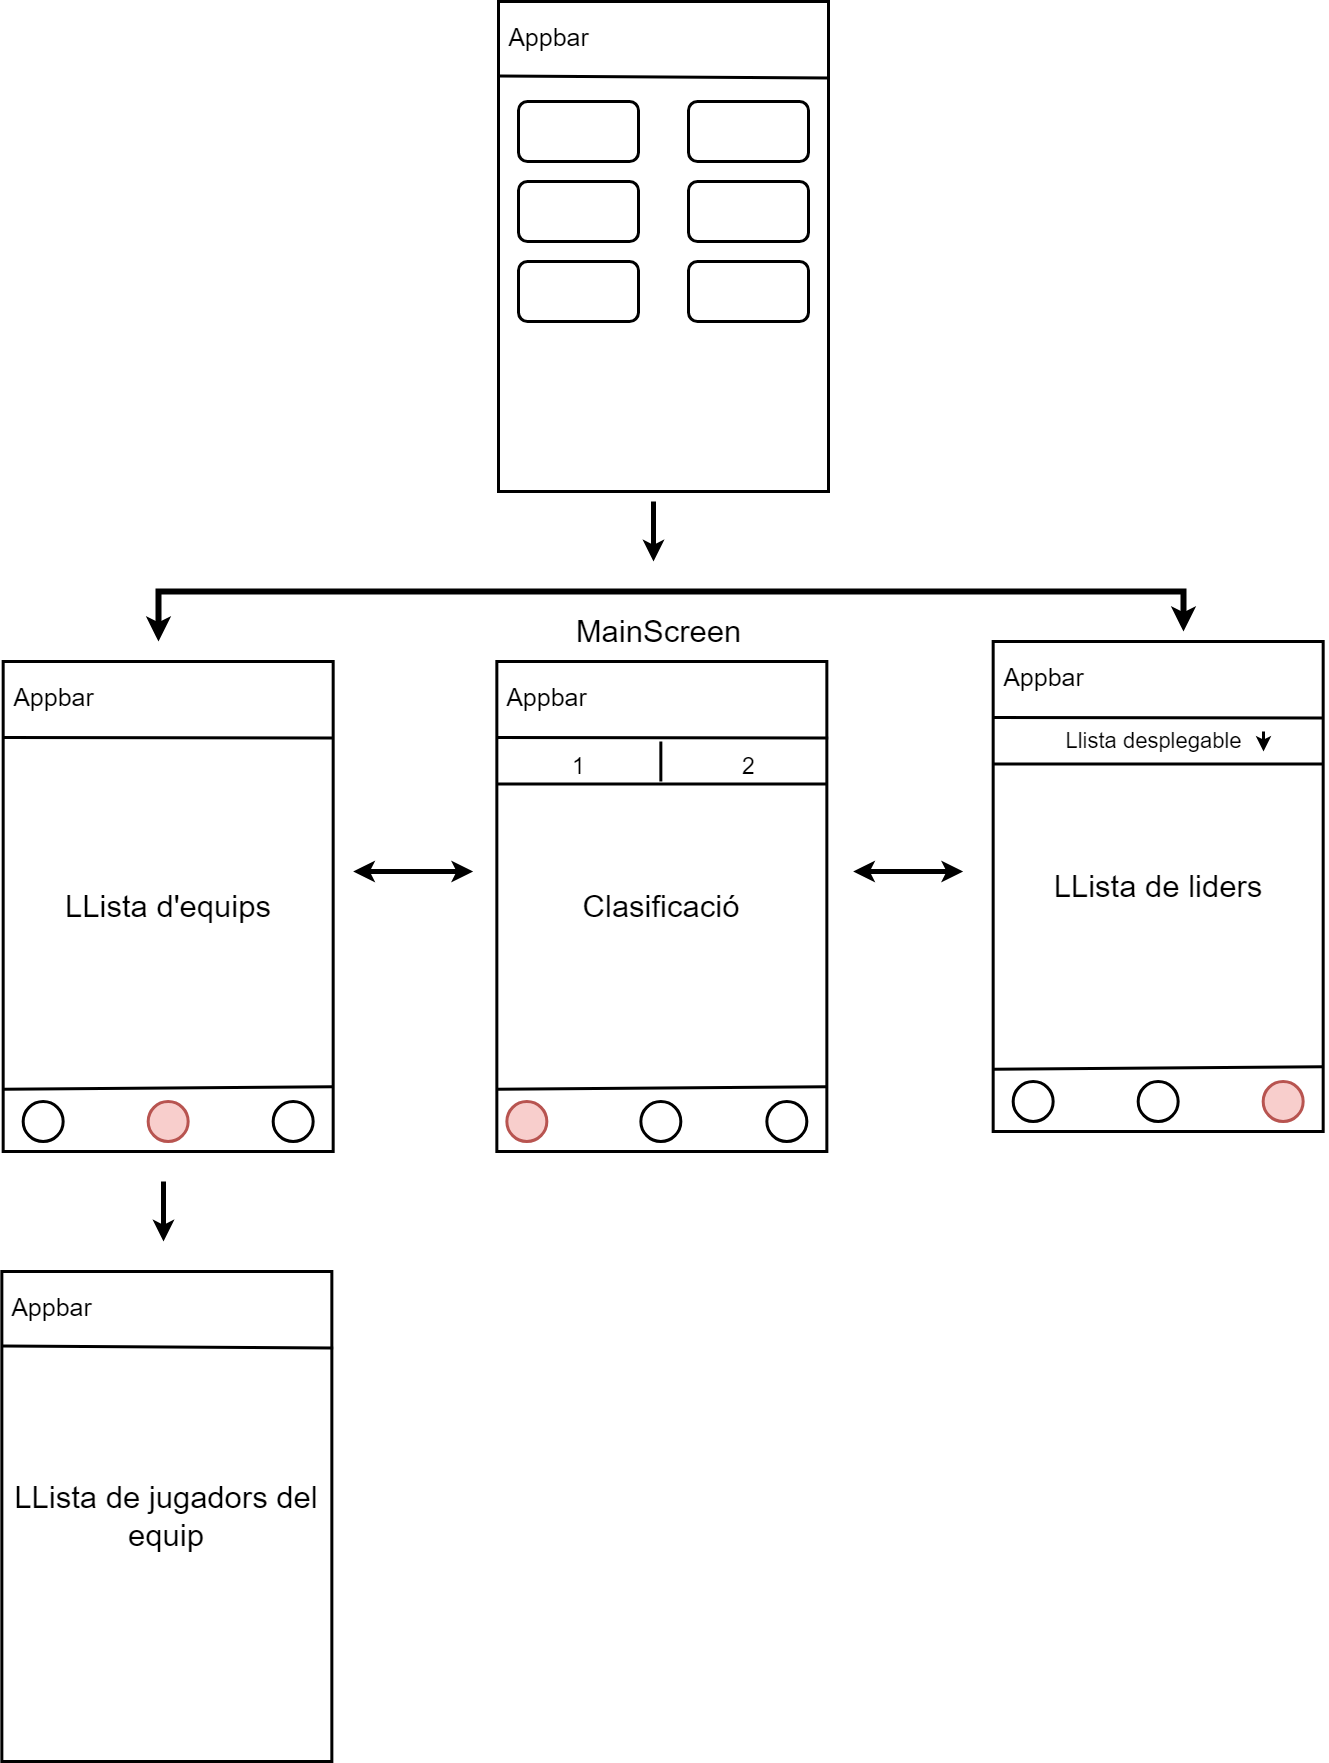

The diagram above was exported from draw.io. Its source (the exported page's mxGraphModel, read from the mxfile embedded in the PNG):
<mxGraphModel dx="5027" dy="3493" grid="1" gridSize="10" guides="1" tooltips="1" connect="1" arrows="1" fold="1" page="1" pageScale="1" pageWidth="827" pageHeight="1169" math="0" shadow="0">
  <root>
    <mxCell id="0" />
    <mxCell id="1" parent="0" />
    <mxCell id="LsAdNm3oFV4raeyEQLHi-3" value="&lt;font style=&quot;font-size: 31px;&quot;&gt;Clasificació&lt;/font&gt;" style="rounded=0;whiteSpace=wrap;html=1;strokeWidth=3;" parent="1" vertex="1">
      <mxGeometry x="263.35" y="-300" width="330" height="490" as="geometry" />
    </mxCell>
    <mxCell id="LsAdNm3oFV4raeyEQLHi-5" value="" style="endArrow=none;html=1;rounded=0;exitX=0;exitY=0.873;exitDx=0;exitDy=0;exitPerimeter=0;entryX=0.999;entryY=0.868;entryDx=0;entryDy=0;entryPerimeter=0;strokeWidth=3;" parent="1" source="LsAdNm3oFV4raeyEQLHi-3" target="LsAdNm3oFV4raeyEQLHi-3" edge="1">
      <mxGeometry width="50" height="50" relative="1" as="geometry">
        <mxPoint x="423.35" y="20" as="sourcePoint" />
        <mxPoint x="473.35" y="-30" as="targetPoint" />
      </mxGeometry>
    </mxCell>
    <mxCell id="LsAdNm3oFV4raeyEQLHi-7" value="" style="endArrow=none;html=1;rounded=0;entryX=1.004;entryY=0.156;entryDx=0;entryDy=0;entryPerimeter=0;strokeWidth=3;" parent="1" target="LsAdNm3oFV4raeyEQLHi-3" edge="1">
      <mxGeometry width="50" height="50" relative="1" as="geometry">
        <mxPoint x="263.35" y="-224" as="sourcePoint" />
        <mxPoint x="473.35" y="-30" as="targetPoint" />
      </mxGeometry>
    </mxCell>
    <mxCell id="LsAdNm3oFV4raeyEQLHi-8" value="&lt;font style=&quot;font-size: 25px;&quot;&gt;Appbar&lt;/font&gt;" style="text;html=1;align=center;verticalAlign=middle;resizable=0;points=[];autosize=1;strokeColor=none;fillColor=none;strokeWidth=3;" parent="1" vertex="1">
      <mxGeometry x="263.35" y="-285" width="100" height="40" as="geometry" />
    </mxCell>
    <mxCell id="LsAdNm3oFV4raeyEQLHi-9" value="" style="ellipse;whiteSpace=wrap;html=1;aspect=fixed;fontStyle=1;fillColor=#f8cecc;strokeColor=#b85450;strokeWidth=3;" parent="1" vertex="1">
      <mxGeometry x="273.35" y="140" width="40" height="40" as="geometry" />
    </mxCell>
    <mxCell id="LsAdNm3oFV4raeyEQLHi-11" value="" style="ellipse;whiteSpace=wrap;html=1;aspect=fixed;fontStyle=1;strokeWidth=3;" parent="1" vertex="1">
      <mxGeometry x="407.35" y="140" width="40" height="40" as="geometry" />
    </mxCell>
    <mxCell id="LsAdNm3oFV4raeyEQLHi-12" value="" style="ellipse;whiteSpace=wrap;html=1;aspect=fixed;fontStyle=1;strokeWidth=3;" parent="1" vertex="1">
      <mxGeometry x="533.35" y="140" width="40" height="40" as="geometry" />
    </mxCell>
    <mxCell id="LsAdNm3oFV4raeyEQLHi-13" value="" style="rounded=0;whiteSpace=wrap;html=1;strokeWidth=3;" parent="1" vertex="1">
      <mxGeometry x="265" y="-960" width="330" height="490" as="geometry" />
    </mxCell>
    <mxCell id="LsAdNm3oFV4raeyEQLHi-15" value="" style="endArrow=none;html=1;rounded=0;entryX=1.004;entryY=0.156;entryDx=0;entryDy=0;entryPerimeter=0;exitX=0.001;exitY=0.152;exitDx=0;exitDy=0;exitPerimeter=0;strokeWidth=3;" parent="1" source="LsAdNm3oFV4raeyEQLHi-13" target="LsAdNm3oFV4raeyEQLHi-13" edge="1">
      <mxGeometry width="50" height="50" relative="1" as="geometry">
        <mxPoint x="265" y="-884" as="sourcePoint" />
        <mxPoint x="475" y="-690" as="targetPoint" />
      </mxGeometry>
    </mxCell>
    <mxCell id="LsAdNm3oFV4raeyEQLHi-16" value="&lt;font style=&quot;font-size: 25px;&quot;&gt;Appbar&lt;/font&gt;" style="text;html=1;align=center;verticalAlign=middle;resizable=0;points=[];autosize=1;strokeColor=none;fillColor=none;strokeWidth=3;" parent="1" vertex="1">
      <mxGeometry x="265" y="-945" width="100" height="40" as="geometry" />
    </mxCell>
    <mxCell id="LsAdNm3oFV4raeyEQLHi-20" value="" style="rounded=1;whiteSpace=wrap;html=1;strokeWidth=3;" parent="1" vertex="1">
      <mxGeometry x="285" y="-860" width="120" height="60" as="geometry" />
    </mxCell>
    <mxCell id="LsAdNm3oFV4raeyEQLHi-21" value="" style="rounded=1;whiteSpace=wrap;html=1;strokeWidth=3;" parent="1" vertex="1">
      <mxGeometry x="455" y="-860" width="120" height="60" as="geometry" />
    </mxCell>
    <mxCell id="LsAdNm3oFV4raeyEQLHi-22" value="" style="rounded=1;whiteSpace=wrap;html=1;strokeWidth=3;" parent="1" vertex="1">
      <mxGeometry x="285" y="-780" width="120" height="60" as="geometry" />
    </mxCell>
    <mxCell id="LsAdNm3oFV4raeyEQLHi-23" value="" style="rounded=1;whiteSpace=wrap;html=1;strokeWidth=3;" parent="1" vertex="1">
      <mxGeometry x="455" y="-780" width="120" height="60" as="geometry" />
    </mxCell>
    <mxCell id="LsAdNm3oFV4raeyEQLHi-24" value="" style="rounded=1;whiteSpace=wrap;html=1;strokeWidth=3;" parent="1" vertex="1">
      <mxGeometry x="285" y="-700" width="120" height="60" as="geometry" />
    </mxCell>
    <mxCell id="LsAdNm3oFV4raeyEQLHi-25" value="" style="rounded=1;whiteSpace=wrap;html=1;strokeWidth=3;" parent="1" vertex="1">
      <mxGeometry x="455" y="-700" width="120" height="60" as="geometry" />
    </mxCell>
    <mxCell id="LsAdNm3oFV4raeyEQLHi-27" value="" style="endArrow=classic;html=1;rounded=0;strokeWidth=5;" parent="1" edge="1">
      <mxGeometry width="50" height="50" relative="1" as="geometry">
        <mxPoint x="420" y="-460" as="sourcePoint" />
        <mxPoint x="420" y="-400" as="targetPoint" />
        <Array as="points">
          <mxPoint x="420" y="-440" />
        </Array>
      </mxGeometry>
    </mxCell>
    <mxCell id="LsAdNm3oFV4raeyEQLHi-29" value="" style="endArrow=none;html=1;rounded=0;entryX=1;entryY=0.25;entryDx=0;entryDy=0;exitX=0;exitY=0.25;exitDx=0;exitDy=0;strokeWidth=3;" parent="1" source="LsAdNm3oFV4raeyEQLHi-3" target="LsAdNm3oFV4raeyEQLHi-3" edge="1">
      <mxGeometry width="50" height="50" relative="1" as="geometry">
        <mxPoint x="157.35" y="10" as="sourcePoint" />
        <mxPoint x="207.35" y="-40" as="targetPoint" />
      </mxGeometry>
    </mxCell>
    <mxCell id="LsAdNm3oFV4raeyEQLHi-30" value="" style="endArrow=none;html=1;rounded=0;strokeWidth=3;" parent="1" edge="1">
      <mxGeometry width="50" height="50" relative="1" as="geometry">
        <mxPoint x="427.35" y="-180" as="sourcePoint" />
        <mxPoint x="427.35" y="-220" as="targetPoint" />
      </mxGeometry>
    </mxCell>
    <mxCell id="LsAdNm3oFV4raeyEQLHi-31" value="1" style="text;html=1;align=center;verticalAlign=middle;resizable=0;points=[];autosize=1;strokeColor=none;fillColor=none;strokeWidth=3;fontSize=23;" parent="1" vertex="1">
      <mxGeometry x="324.67" y="-215" width="40" height="40" as="geometry" />
    </mxCell>
    <mxCell id="LsAdNm3oFV4raeyEQLHi-33" value="2" style="text;html=1;align=center;verticalAlign=middle;resizable=0;points=[];autosize=1;strokeColor=none;fillColor=none;strokeWidth=3;fontSize=23;" parent="1" vertex="1">
      <mxGeometry x="494.67" y="-215" width="40" height="40" as="geometry" />
    </mxCell>
    <mxCell id="LsAdNm3oFV4raeyEQLHi-34" value="&lt;font style=&quot;font-size: 31px;&quot;&gt;LLista d'equips&lt;/font&gt;" style="rounded=0;whiteSpace=wrap;html=1;strokeWidth=3;" parent="1" vertex="1">
      <mxGeometry x="-230.33" y="-300" width="330" height="490" as="geometry" />
    </mxCell>
    <mxCell id="LsAdNm3oFV4raeyEQLHi-35" value="" style="endArrow=none;html=1;rounded=0;exitX=0;exitY=0.873;exitDx=0;exitDy=0;exitPerimeter=0;entryX=0.999;entryY=0.868;entryDx=0;entryDy=0;entryPerimeter=0;strokeWidth=3;" parent="1" source="LsAdNm3oFV4raeyEQLHi-34" target="LsAdNm3oFV4raeyEQLHi-34" edge="1">
      <mxGeometry width="50" height="50" relative="1" as="geometry">
        <mxPoint x="-70.33" y="20" as="sourcePoint" />
        <mxPoint x="-20.33" y="-30" as="targetPoint" />
      </mxGeometry>
    </mxCell>
    <mxCell id="LsAdNm3oFV4raeyEQLHi-36" value="" style="endArrow=none;html=1;rounded=0;entryX=1.002;entryY=0.156;entryDx=0;entryDy=0;entryPerimeter=0;strokeWidth=3;" parent="1" target="LsAdNm3oFV4raeyEQLHi-34" edge="1">
      <mxGeometry width="50" height="50" relative="1" as="geometry">
        <mxPoint x="-230.33" y="-224" as="sourcePoint" />
        <mxPoint x="-20.33" y="-30" as="targetPoint" />
      </mxGeometry>
    </mxCell>
    <mxCell id="LsAdNm3oFV4raeyEQLHi-37" value="&lt;font style=&quot;font-size: 25px;&quot;&gt;Appbar&lt;/font&gt;" style="text;html=1;align=center;verticalAlign=middle;resizable=0;points=[];autosize=1;strokeColor=none;fillColor=none;strokeWidth=3;" parent="1" vertex="1">
      <mxGeometry x="-230.33" y="-285" width="100" height="40" as="geometry" />
    </mxCell>
    <mxCell id="LsAdNm3oFV4raeyEQLHi-38" value="" style="ellipse;whiteSpace=wrap;html=1;aspect=fixed;fontStyle=1;fillColor=#f8cecc;strokeColor=#b85450;strokeWidth=3;" parent="1" vertex="1">
      <mxGeometry x="-85.33" y="140" width="40" height="40" as="geometry" />
    </mxCell>
    <mxCell id="LsAdNm3oFV4raeyEQLHi-39" value="" style="ellipse;whiteSpace=wrap;html=1;aspect=fixed;fontStyle=1;strokeWidth=3;" parent="1" vertex="1">
      <mxGeometry x="-210.33" y="140" width="40" height="40" as="geometry" />
    </mxCell>
    <mxCell id="LsAdNm3oFV4raeyEQLHi-40" value="" style="ellipse;whiteSpace=wrap;html=1;aspect=fixed;fontStyle=1;strokeWidth=3;" parent="1" vertex="1">
      <mxGeometry x="39.67" y="140" width="40" height="40" as="geometry" />
    </mxCell>
    <mxCell id="LsAdNm3oFV4raeyEQLHi-51" value="&lt;font style=&quot;font-size: 31px;&quot;&gt;LLista de liders&lt;/font&gt;" style="rounded=0;whiteSpace=wrap;html=1;strokeWidth=3;" parent="1" vertex="1">
      <mxGeometry x="759.67" y="-320" width="330" height="490" as="geometry" />
    </mxCell>
    <mxCell id="LsAdNm3oFV4raeyEQLHi-52" value="" style="endArrow=none;html=1;rounded=0;exitX=0;exitY=0.873;exitDx=0;exitDy=0;exitPerimeter=0;entryX=0.999;entryY=0.868;entryDx=0;entryDy=0;entryPerimeter=0;strokeWidth=3;" parent="1" source="LsAdNm3oFV4raeyEQLHi-51" target="LsAdNm3oFV4raeyEQLHi-51" edge="1">
      <mxGeometry width="50" height="50" relative="1" as="geometry">
        <mxPoint x="919.67" as="sourcePoint" />
        <mxPoint x="969.67" y="-50" as="targetPoint" />
      </mxGeometry>
    </mxCell>
    <mxCell id="LsAdNm3oFV4raeyEQLHi-53" value="" style="endArrow=none;html=1;rounded=0;entryX=1.002;entryY=0.156;entryDx=0;entryDy=0;entryPerimeter=0;strokeWidth=3;" parent="1" target="LsAdNm3oFV4raeyEQLHi-51" edge="1">
      <mxGeometry width="50" height="50" relative="1" as="geometry">
        <mxPoint x="759.67" y="-244" as="sourcePoint" />
        <mxPoint x="969.67" y="-50" as="targetPoint" />
      </mxGeometry>
    </mxCell>
    <mxCell id="LsAdNm3oFV4raeyEQLHi-54" value="&lt;font style=&quot;font-size: 25px;&quot;&gt;Appbar&lt;/font&gt;" style="text;html=1;align=center;verticalAlign=middle;resizable=0;points=[];autosize=1;strokeColor=none;fillColor=none;strokeWidth=3;" parent="1" vertex="1">
      <mxGeometry x="759.67" y="-305" width="100" height="40" as="geometry" />
    </mxCell>
    <mxCell id="LsAdNm3oFV4raeyEQLHi-55" value="" style="ellipse;whiteSpace=wrap;html=1;aspect=fixed;fontStyle=1;fillColor=#f8cecc;strokeColor=#b85450;strokeWidth=3;" parent="1" vertex="1">
      <mxGeometry x="1029.67" y="120" width="40" height="40" as="geometry" />
    </mxCell>
    <mxCell id="LsAdNm3oFV4raeyEQLHi-56" value="" style="ellipse;whiteSpace=wrap;html=1;aspect=fixed;fontStyle=1;strokeWidth=3;" parent="1" vertex="1">
      <mxGeometry x="779.67" y="120" width="40" height="40" as="geometry" />
    </mxCell>
    <mxCell id="LsAdNm3oFV4raeyEQLHi-57" value="" style="ellipse;whiteSpace=wrap;html=1;aspect=fixed;fontStyle=1;strokeWidth=3;" parent="1" vertex="1">
      <mxGeometry x="904.67" y="120" width="40" height="40" as="geometry" />
    </mxCell>
    <mxCell id="LsAdNm3oFV4raeyEQLHi-59" value="" style="endArrow=none;html=1;rounded=0;entryX=1;entryY=0.25;entryDx=0;entryDy=0;exitX=0;exitY=0.25;exitDx=0;exitDy=0;strokeWidth=3;" parent="1" source="LsAdNm3oFV4raeyEQLHi-51" target="LsAdNm3oFV4raeyEQLHi-51" edge="1">
      <mxGeometry width="50" height="50" relative="1" as="geometry">
        <mxPoint x="619.67" y="-300" as="sourcePoint" />
        <mxPoint x="669.67" y="-350" as="targetPoint" />
      </mxGeometry>
    </mxCell>
    <mxCell id="LsAdNm3oFV4raeyEQLHi-60" value="" style="endArrow=classic;html=1;rounded=0;strokeWidth=3;" parent="1" edge="1">
      <mxGeometry width="50" height="50" relative="1" as="geometry">
        <mxPoint x="1030" y="-230" as="sourcePoint" />
        <mxPoint x="1030" y="-210" as="targetPoint" />
        <Array as="points">
          <mxPoint x="1030" y="-220" />
        </Array>
      </mxGeometry>
    </mxCell>
    <mxCell id="LsAdNm3oFV4raeyEQLHi-61" value="&lt;font style=&quot;font-size: 22px;&quot;&gt;Llista desplegable&lt;/font&gt;" style="text;html=1;align=center;verticalAlign=middle;resizable=0;points=[];autosize=1;strokeColor=none;fillColor=none;strokeWidth=3;" parent="1" vertex="1">
      <mxGeometry x="819.67" y="-240" width="200" height="40" as="geometry" />
    </mxCell>
    <mxCell id="LsAdNm3oFV4raeyEQLHi-65" value="" style="endArrow=classic;startArrow=classic;html=1;rounded=0;strokeWidth=5;" parent="1" edge="1">
      <mxGeometry width="50" height="50" relative="1" as="geometry">
        <mxPoint x="119.67" y="-90" as="sourcePoint" />
        <mxPoint x="239.67" y="-90" as="targetPoint" />
      </mxGeometry>
    </mxCell>
    <mxCell id="LsAdNm3oFV4raeyEQLHi-66" value="" style="endArrow=classic;startArrow=classic;html=1;rounded=0;strokeWidth=5;" parent="1" edge="1">
      <mxGeometry width="50" height="50" relative="1" as="geometry">
        <mxPoint x="619.67" y="-90" as="sourcePoint" />
        <mxPoint x="729.67" y="-90" as="targetPoint" />
      </mxGeometry>
    </mxCell>
    <mxCell id="LsAdNm3oFV4raeyEQLHi-67" value="" style="endArrow=classic;startArrow=classic;html=1;rounded=0;strokeWidth=6;" parent="1" edge="1">
      <mxGeometry width="50" height="50" relative="1" as="geometry">
        <mxPoint x="-75" y="-320" as="sourcePoint" />
        <mxPoint x="950" y="-330" as="targetPoint" />
        <Array as="points">
          <mxPoint x="-75" y="-370" />
          <mxPoint x="460" y="-370" />
          <mxPoint x="950" y="-370" />
        </Array>
      </mxGeometry>
    </mxCell>
    <mxCell id="LsAdNm3oFV4raeyEQLHi-68" value="&lt;font style=&quot;font-size: 31px;&quot;&gt;MainScreen&lt;/font&gt;" style="text;html=1;align=center;verticalAlign=middle;resizable=0;points=[];autosize=1;strokeColor=none;fillColor=none;" parent="1" vertex="1">
      <mxGeometry x="329.67" y="-355" width="190" height="50" as="geometry" />
    </mxCell>
    <mxCell id="LsAdNm3oFV4raeyEQLHi-69" value="" style="endArrow=classic;html=1;rounded=0;strokeWidth=5;" parent="1" edge="1">
      <mxGeometry width="50" height="50" relative="1" as="geometry">
        <mxPoint x="-70" y="220" as="sourcePoint" />
        <mxPoint x="-70" y="280" as="targetPoint" />
      </mxGeometry>
    </mxCell>
    <mxCell id="LsAdNm3oFV4raeyEQLHi-71" value="&lt;font style=&quot;font-size: 31px;&quot;&gt;LLista de jugadors del equip&lt;/font&gt;" style="rounded=0;whiteSpace=wrap;html=1;strokeWidth=3;" parent="1" vertex="1">
      <mxGeometry x="-231.64999999999998" y="310" width="330" height="490" as="geometry" />
    </mxCell>
    <mxCell id="LsAdNm3oFV4raeyEQLHi-72" value="" style="endArrow=none;html=1;rounded=0;entryX=1.004;entryY=0.156;entryDx=0;entryDy=0;entryPerimeter=0;exitX=0.001;exitY=0.152;exitDx=0;exitDy=0;exitPerimeter=0;strokeWidth=3;" parent="1" source="LsAdNm3oFV4raeyEQLHi-71" target="LsAdNm3oFV4raeyEQLHi-71" edge="1">
      <mxGeometry width="50" height="50" relative="1" as="geometry">
        <mxPoint x="-231.64999999999998" y="386" as="sourcePoint" />
        <mxPoint x="-21.649999999999977" y="580" as="targetPoint" />
      </mxGeometry>
    </mxCell>
    <mxCell id="LsAdNm3oFV4raeyEQLHi-73" value="&lt;font style=&quot;font-size: 25px;&quot;&gt;Appbar&lt;/font&gt;" style="text;html=1;align=center;verticalAlign=middle;resizable=0;points=[];autosize=1;strokeColor=none;fillColor=none;strokeWidth=3;" parent="1" vertex="1">
      <mxGeometry x="-231.64999999999998" y="325" width="100" height="40" as="geometry" />
    </mxCell>
  </root>
</mxGraphModel>